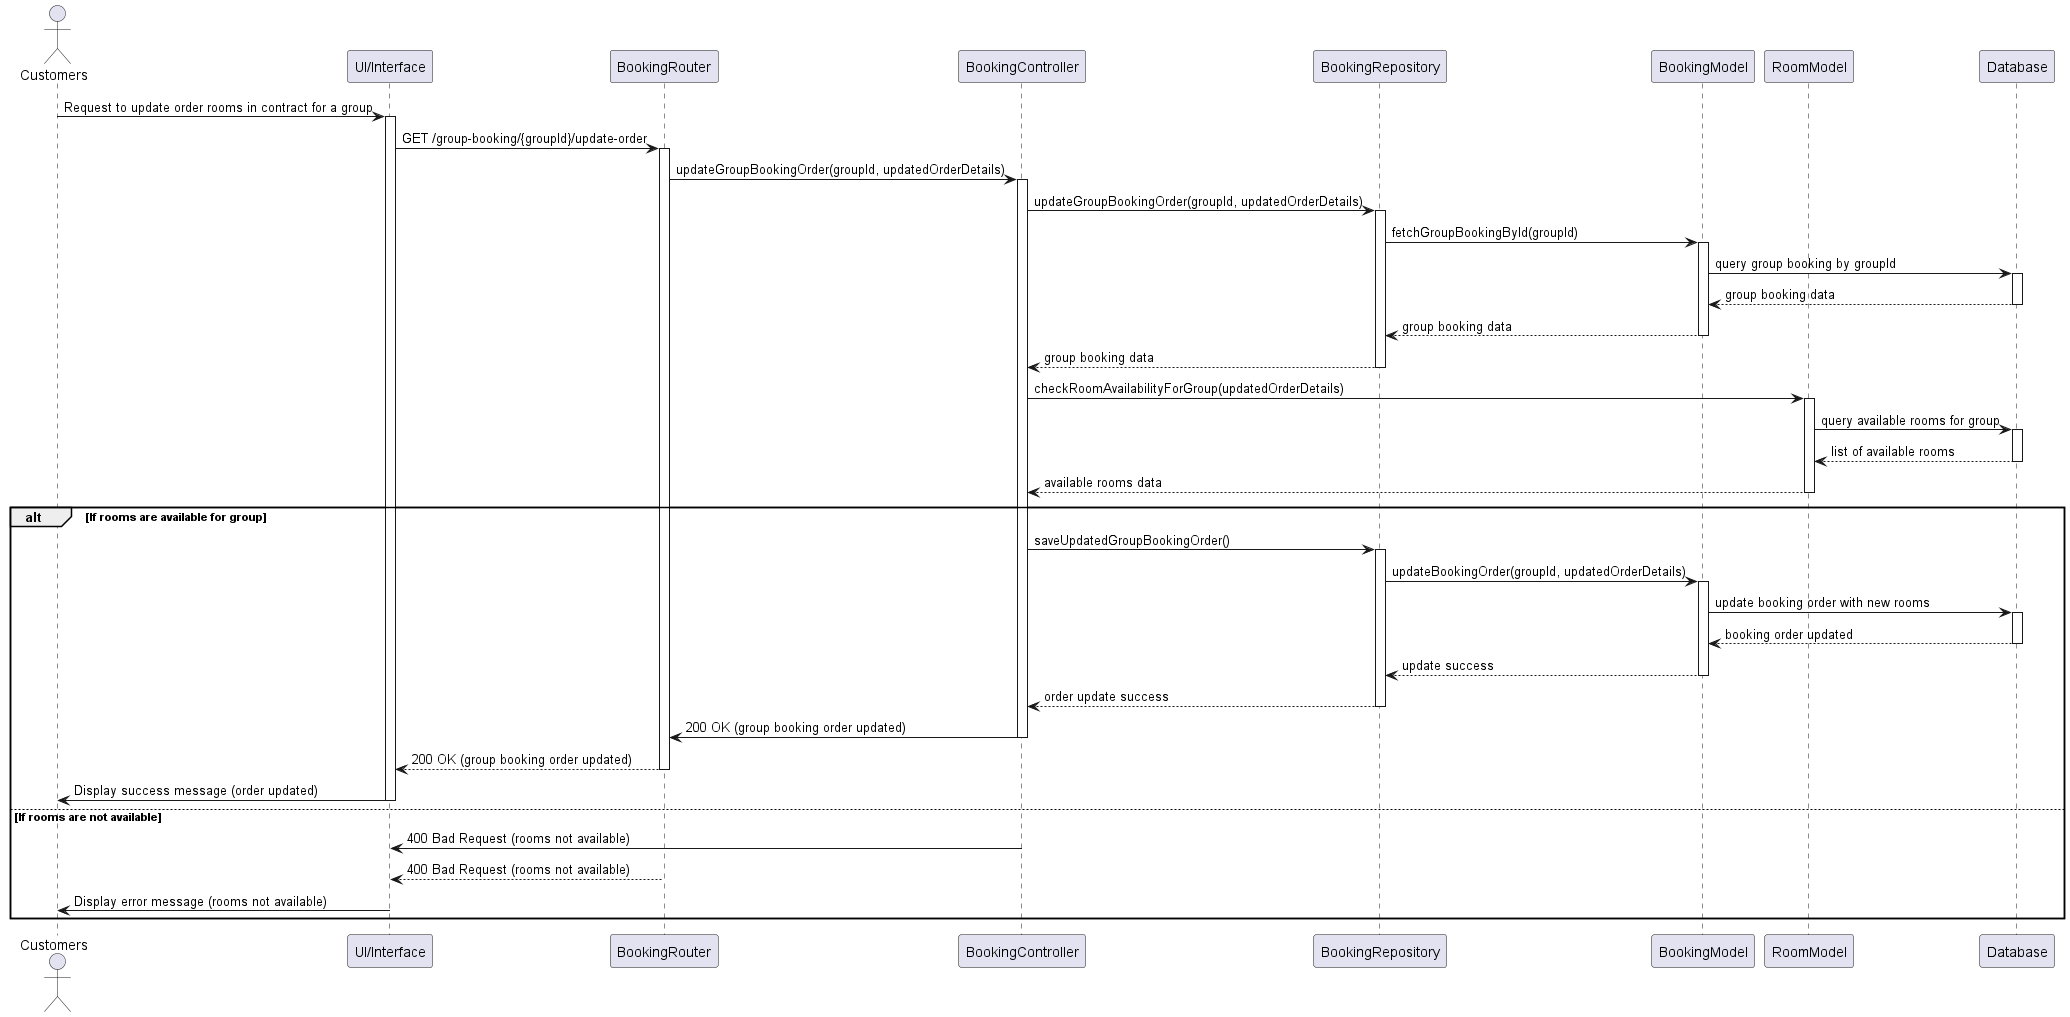

The diagram above was rendered by PlantUML. Its source (embedded in the PNG):
@startuml
actor Customers
participant "UI/Interface" as UI
participant "BookingRouter" as Router
participant "BookingController" as Controller
participant "BookingRepository" as Repository
participant "BookingModel" as BookingModel
participant "RoomModel" as RoomModel
participant "Database" as DB

Customers -> UI: Request to update order rooms in contract for a group
activate UI
UI -> Router: GET /group-booking/{groupId}/update-order
activate Router
Router -> Controller: updateGroupBookingOrder(groupId, updatedOrderDetails)
activate Controller
Controller -> Repository: updateGroupBookingOrder(groupId, updatedOrderDetails)
activate Repository

Repository -> BookingModel: fetchGroupBookingById(groupId)
activate BookingModel
BookingModel -> DB: query group booking by groupId
activate DB
DB --> BookingModel: group booking data
deactivate DB
BookingModel --> Repository: group booking data
deactivate BookingModel
Repository --> Controller: group booking data
deactivate Repository

Controller -> RoomModel: checkRoomAvailabilityForGroup(updatedOrderDetails)
activate RoomModel
RoomModel -> DB: query available rooms for group
activate DB
DB --> RoomModel: list of available rooms
deactivate DB
RoomModel --> Controller: available rooms data
deactivate RoomModel

alt If rooms are available for group
    Controller -> Repository: saveUpdatedGroupBookingOrder()
    activate Repository
    Repository -> BookingModel: updateBookingOrder(groupId, updatedOrderDetails)
    activate BookingModel
    BookingModel -> DB: update booking order with new rooms
    activate DB
    DB --> BookingModel: booking order updated
    deactivate DB
    BookingModel --> Repository: update success
    deactivate BookingModel
    Repository --> Controller: order update success
    deactivate Repository
    Controller -> Router: 200 OK (group booking order updated)
    deactivate Controller
    Router --> UI: 200 OK (group booking order updated)
    deactivate Router
    UI -> Customers: Display success message (order updated)
    deactivate UI
else If rooms are not available
    Controller -> UI: 400 Bad Request (rooms not available)
    deactivate Controller
    Router --> UI: 400 Bad Request (rooms not available)
    deactivate Router
    UI -> Customers: Display error message (rooms not available)
    deactivate UI
end
@enduml